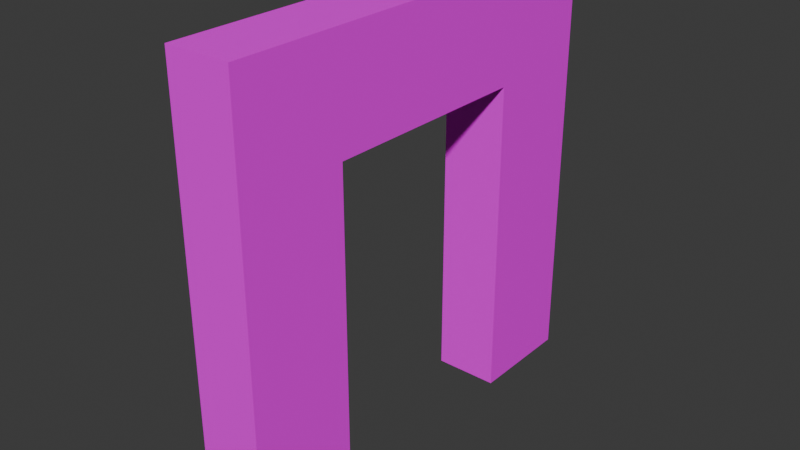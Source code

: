 # Source: mDFrameConcretePlates01.blend  (saved by Blender 4.1.23; exported with 4.5.12 LTS)
import bpy
from mathutils import Matrix  # noqa: F401  (used for matrix-valued properties, if any)

bpy.ops.wm.read_factory_settings(use_empty=True)
scene = bpy.context.scene
scene.name = 'Scene'

# ---- collections
col_concreteplates02 = bpy.data.collections.new('ConcretePlates02'); scene.collection.children.link(col_concreteplates02)

# ---- images (referenced by path relative to the original .blend; pixels are not part of the script)
import os
ASSET_DIR = os.environ.get("B2B_ASSET_DIR", "")  # directory of the original .blend (textures are referenced by path, not embedded)
HERE = os.path.dirname(os.path.abspath(__file__))  # packed textures are extracted next to this script under _unpacked/

def load_image(name, relpath, width, height, colorspace="sRGB"):
    """Load a texture the original file referenced (path relative to the .blend, or extracted next to this script)."""
    p = next((c for c in (os.path.join(HERE, relpath), os.path.join(ASSET_DIR, relpath)) if relpath and os.path.exists(c)), "")
    if p:
        img = bpy.data.images.load(p, check_existing=True)
        img.name = name
    else:  # same state as the original file: an image datablock whose file is absent (Cycles renders it pink)
        img = bpy.data.images.new(name, width, height)
        img.source = "FILE"
        img.filepath = "//" + (relpath or name)
    img.colorspace_settings.name = colorspace
    return img
img_concreteplates02_a_png = load_image('ConcretePlates02_a.png', 'ConcretePlates02_a.png', 1024, 1024, 'sRGB')

# ---- materials (node trees are filled in below, after node groups)
mat_concreteplates02 = bpy.data.materials.new('ConcretePlates02')
mat_concreteplates02.use_transparent_shadow = False

# ---- material node trees
mat_concreteplates02.use_nodes = True; mat_concreteplates02.node_tree.nodes.clear()
_N = mat_concreteplates02.node_tree.nodes; _L = mat_concreteplates02.node_tree.links
n0 = _N.new('ShaderNodeBsdfPrincipled'); n0.name = 'Principled BSDF'; n0.location = (10, 300)
n0.inputs[3].default_value = 1.45
n0.inputs[13].default_value = 0.05
n1 = _N.new('ShaderNodeOutputMaterial'); n1.name = 'Material Output'; n1.location = (300, 300)
n2 = _N.new('ShaderNodeTexImage'); n2.name = 'Image Texture'; n2.location = (-280, 280)
n2.image = img_concreteplates02_a_png
n2.interpolation = 'Closest'
_L.new(n0.outputs[0], n1.inputs[0])
_L.new(n2.outputs[0], n0.inputs[0])
n1.is_active_output = True

# ---- world
world_world = bpy.data.worlds.new('World'); scene.world = world_world
world_world.use_nodes = True; world_world.node_tree.nodes.clear()
_N = world_world.node_tree.nodes; _L = world_world.node_tree.links
n0 = _N.new('ShaderNodeOutputWorld'); n0.name = 'World Output'; n0.location = (300, 300)
n1 = _N.new('ShaderNodeBackground'); n1.name = 'Background'; n1.location = (10, 300)
n1.inputs[0].default_value = (0.05088, 0.05088, 0.05088, 1.0)
_L.new(n1.outputs[0], n0.inputs[0])
n0.is_active_output = True
world_world.color = (0.05088, 0.05088, 0.05088)
world_world.use_sun_shadow = False
world_world.sun_shadow_jitter_overblur = 0.0

# ---- meshes
me_cube_053 = bpy.data.meshes.new('Cube.053')
me_cube_053.from_pydata([(3.725e-09, 0.0, 2.0), (3.725e-09, 0.0, 0.0), (3.725e-09, -2.0, 2.0), (3.725e-09, -2.0, 0.0), (-0.3, 0.0, 2.0), (-0.3, 0.0, 0.0), (-0.3, -2.0, 2.0), (-0.3, -2.0, 0.0), (-0.3, -0.5, 0.0), (1.118e-08, -0.5, 2.0), (1.118e-08, -1.5, 2.0), (-0.3, -1.5, 2.0), (-0.3, -0.5, 2.0), (3.725e-09, 0.0, 1.5), (-0.3, -2.0, 1.5), (3.725e-09, -2.0, 1.5), (-0.3, 0.0, 1.5), (1.118e-08, -1.5, 1.5), (-0.3, -1.5, 1.5), (3.725e-09, -0.5, 0.0), (-0.3, -0.5, 1.5), (3.725e-09, -0.5, 1.5), (3.725e-09, -1.5, 0.0), (-0.3, -1.5, 0.0)], [], [(10, 11, 6, 2), (15, 2, 6, 14), (20, 12, 4, 16), (23, 22, 3, 7), (17, 10, 2, 15), (16, 4, 0, 13), (13, 0, 9, 21), (21, 9, 10, 17), (5, 1, 19, 8), (19, 21, 20, 8), (14, 6, 11, 18), (18, 11, 12, 20), (0, 4, 12, 9), (9, 12, 11, 10), (7, 14, 18, 23), (23, 18, 17, 22), (1, 13, 21, 19), (5, 16, 13, 1), (22, 17, 15, 3), (8, 20, 16, 5), (3, 15, 14, 7)])
_uv = me_cube_053.uv_layers.new(name='UVMap')
_uv.uv.foreach_set('vector', [0.25, 0.3984, 0.25, 0.5078, 0.0, 0.5078, 0.0, 0.3984, 0.3281, 0.25, 0.3281, 0.0, 0.4453, 0.0, 0.4453, 0.25, 0.25, 0.75, 0.25, 1.0, 0.0, 1.0, 0.0, 0.75, 0.25, 0.5078, 0.25, 0.3984, 0.0, 0.3984, 0.0, 0.5078, 0.75, 0.25, 0.75, 0.0, 1.0, 0.0, 1.0, 0.25, 0.4453, 0.75, 0.4453, 1.0, 0.3281, 1.0, 0.3281, 0.75, 0.0, 0.25, 0.0, 0.0, 0.25, 0.0, 0.25, 0.25, 0.25, 0.25, 0.25, 0.0, 0.75, 0.0, 0.75, 0.25, 1.0, 0.5078, 1.0, 0.3984, 0.75, 0.3984, 0.75, 0.5078, 0.3281, 1.0, 0.3281, 0.25, 0.4453, 0.25, 0.4453, 1.0, 1.0, 0.75, 1.0, 1.0, 0.75, 1.0, 0.75, 0.75, 0.75, 0.75, 0.75, 1.0, 0.25, 1.0, 0.25, 0.75, 1.0, 0.3984, 1.0, 0.5078, 0.75, 0.5078, 0.75, 0.3984, 0.75, 0.3984, 0.75, 0.5078, 0.25, 0.5078, 0.25, 0.3984, 1.0, 0.0, 1.0, 0.75, 0.75, 0.75, 0.75, 0.0, 0.4453, 0.0, 0.4453, 0.75, 0.3281, 0.75, 0.3281, 0.0, 0.0, 1.0, 0.0, 0.25, 0.25, 0.25, 0.25, 1.0, 0.4453, 0.0, 0.4453, 0.75, 0.3281, 0.75, 0.3281, 0.0, 0.75, 1.0, 0.75, 0.25, 1.0, 0.25, 1.0, 1.0, 0.25, 0.0, 0.25, 0.75, 0.0, 0.75, 0.0, 0.0, 0.3281, 1.0, 0.3281, 0.25, 0.4453, 0.25, 0.4453, 1.0])
me_cube_053.materials.append(mat_concreteplates02)
me_cube_053.use_mirror_vertex_groups = False
me_cube_053.update()

# ---- objects
ob_walldoorconcreteplates02 = bpy.data.objects.new('WallDoorConcretePlates02', me_cube_053)

# ---- transforms, parenting, visibility, modifiers, constraints
ob_walldoorconcreteplates02.location = (0.0, 0.0, 0.0)
ob_walldoorconcreteplates02.scale = (2.0, 2.0, 2.0)
ob_walldoorconcreteplates02.lock_rotations_4d = False
ob_walldoorconcreteplates02.empty_display_type = 'ARROWS'
ob_walldoorconcreteplates02.lineart.crease_threshold = 0.0

# ---- collection membership
col_concreteplates02.objects.link(ob_walldoorconcreteplates02)

# ---- scene / render settings (as saved in the file)
scene.frame_start = 1; scene.frame_end = 250; scene.frame_set(1)
scene.render.engine = 'BLENDER_EEVEE_NEXT'
scene.cycles.sampling_pattern = 'TABULATED_SOBOL'
scene.eevee.ray_tracing_options.trace_max_roughness = 0.0
bpy.context.view_layer.update()

# ---- added for rendering (the .blend has no active camera and no usable light): camera, sun
cam_auto = bpy.data.cameras.new('AutoCamera')
cam_auto.lens = 50.0
cam_auto.sensor_width = 36.0
cam_auto.clip_end = 1000.0
ob_auto_camera = bpy.data.objects.new('AutoCamera', cam_auto)
scene.collection.objects.link(ob_auto_camera)
ob_auto_camera.location = (4.96322, -8.31586, 6.21058)
ob_auto_camera.rotation_euler = (1.09748, -7.21219e-08, 0.694738)
scene.camera = ob_auto_camera
light_auto_sun = bpy.data.lights.new('AutoSun', 'SUN')
light_auto_sun.energy = 3.0
light_auto_sun.angle = 0.0523599
ob_auto_sun = bpy.data.objects.new('AutoSun', light_auto_sun)
scene.collection.objects.link(ob_auto_sun)
ob_auto_sun.rotation_euler = (0.872665, 0.174533, 0.523599)
bpy.context.view_layer.update()
